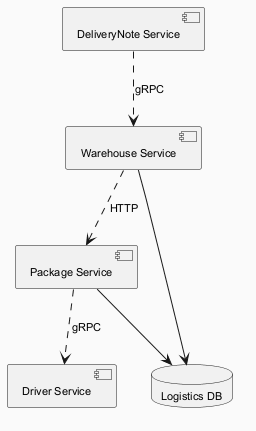

The diagram above was rendered by PlantUML. Its source (embedded in the PNG):
@startuml
skinparam backgroundColor #FAFAFA
skinparam classBackgroundColor #FFF3E0
skinparam classBorderColor #E65100
skinparam defaultFontSize 11
component "DeliveryNote Service" as C_DeliveryNoteService
component "Package Service" as C_PackageService
component "Driver Service" as C_DriverService
component "Warehouse Service" as C_WarehouseService
database "Logistics DB" as DB_logistics
C_PackageService --> DB_logistics
C_WarehouseService --> DB_logistics
C_WarehouseService ..> C_PackageService : HTTP
C_PackageService ..> C_DriverService : gRPC
C_DeliveryNoteService ..> C_WarehouseService : gRPC
@enduml